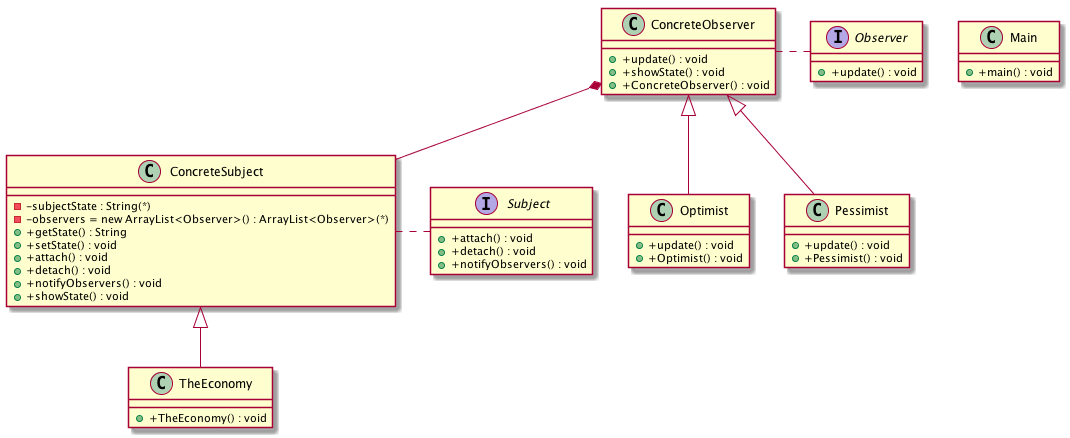

The diagram above was rendered by PlantUML. Its source (embedded in the PNG):
@startuml
class ConcreteObserver{
+ +update() : void 
+ +showState() : void 
+ +ConcreteObserver() : void 
}

class ConcreteSubject{
- -subjectState : String(*)
- -observers = new ArrayList<Observer>() : ArrayList<Observer>(*)
+ +getState() : String 
+ +setState() : void 
+ +attach() : void 
+ +detach() : void 
+ +notifyObservers() : void 
+ +showState() : void 
}

class Main{
+ +main() : void 
}

interface Observer{
+ +update() : void 
}

class Optimist{
+ +update() : void 
+ +Optimist() : void 
}

class Pessimist{
+ +update() : void 
+ +Pessimist() : void 
}

interface Subject{
+ +attach() : void 
+ +detach() : void 
+ +notifyObservers() : void 
}

class TheEconomy{
+ +TheEconomy() : void 
}

ConcreteObserver . Observer
ConcreteObserver  " " *--  " "  ConcreteSubject
ConcreteSubject . Subject
ConcreteObserver<|--Optimist
ConcreteObserver<|--Pessimist
ConcreteSubject<|--TheEconomy

@enduml